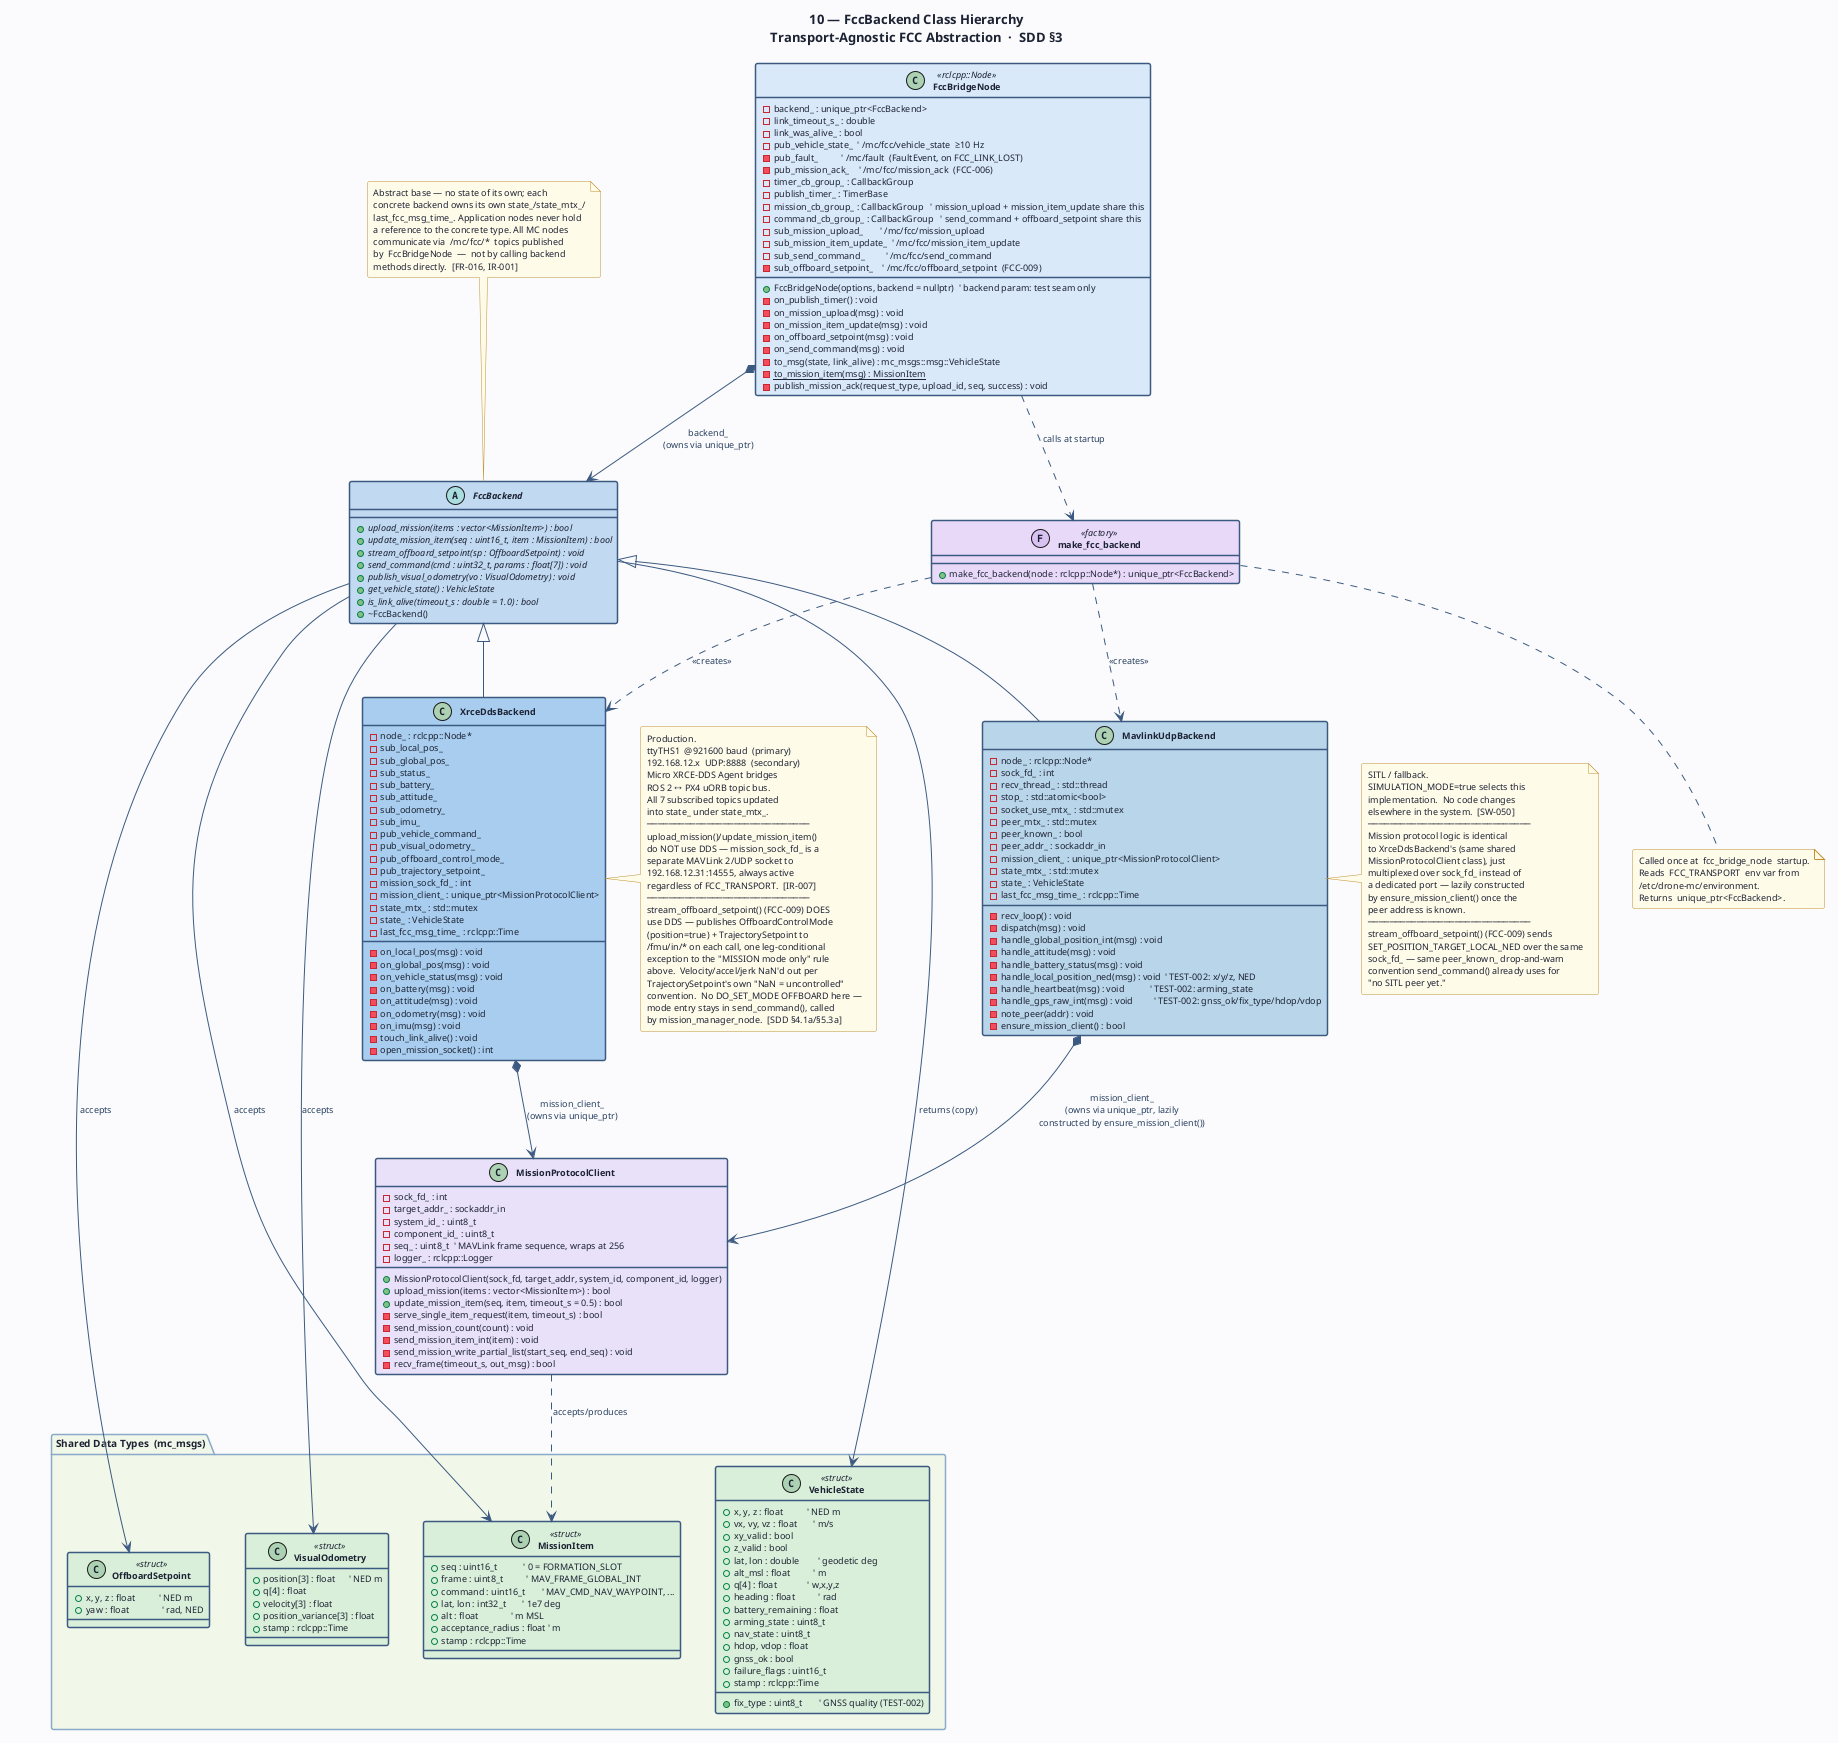

The diagram above was rendered by PlantUML. Its source (embedded in the PNG):
@startuml 10-sdd-fccbackend-class
' ─────────────────────────────────────────────────────────────
' Diagram 10: FccBackend Class Hierarchy
' SDD §3 — Transport-Agnostic FCC Abstraction
' MC-SDD-001
' ─────────────────────────────────────────────────────────────

title "10 — FccBackend Class Hierarchy\nTransport-Agnostic FCC Abstraction  ·  SDD §3"

skinparam BackgroundColor #FAFBFC
skinparam DefaultFontColor #1C2334
skinparam DefaultFontSize 10
skinparam TitleFontSize 13
skinparam TitleFontStyle bold
skinparam shadowing false
skinparam RoundCorner 4
skinparam ClassBorderThickness 1.5
skinparam ClassFontSize 10
skinparam ClassFontStyle bold
skinparam ClassAttributeFontSize 9
skinparam ClassBackgroundColor #F4F8FF
skinparam ClassBorderColor #3D5A80
skinparam ClassStereotypeFontSize 9
skinparam NoteBorderColor #C09030
skinparam NoteBackgroundColor #FFFAE8
skinparam NoteFontSize 9
skinparam ArrowColor #3D5A80
skinparam ArrowFontSize 9
skinparam ArrowFontColor #2A4060
skinparam PackageBorderColor #8AA8C8
skinparam PackageBackgroundColor #F0F4FA
skinparam PackageFontSize 10
skinparam PackageFontStyle bold

' ═══════════════════════════════════════════════════
' DATA TRANSFER OBJECTS
' ═══════════════════════════════════════════════════

package "Shared Data Types  (mc_msgs)" as TYPES #F0F6E8 {

  class VehicleState << struct >> #D8EED8 {
    + x, y, z : float          ' NED m
    + vx, vy, vz : float       ' m/s
    + xy_valid : bool
    + z_valid : bool
    + lat, lon : double        ' geodetic deg
    + alt_msl : float          ' m
    + q[4] : float             ' w,x,y,z
    + heading : float          ' rad
    + battery_remaining : float
    + arming_state : uint8_t
    + nav_state : uint8_t
    + fix_type : uint8_t       ' GNSS quality (TEST-002)
    + hdop, vdop : float
    + gnss_ok : bool
    + failure_flags : uint16_t
    + stamp : rclcpp::Time
  }

  class MissionItem << struct >> #D8EED8 {
    + seq : uint16_t           ' 0 = FORMATION_SLOT
    + frame : uint8_t          ' MAV_FRAME_GLOBAL_INT
    + command : uint16_t       ' MAV_CMD_NAV_WAYPOINT, ...
    + lat, lon : int32_t       ' 1e7 deg
    + alt : float              ' m MSL
    + acceptance_radius : float ' m
    + stamp : rclcpp::Time
  }

  class VisualOdometry << struct >> #D8EED8 {
    + position[3] : float      ' NED m
    + q[4] : float
    + velocity[3] : float
    + position_variance[3] : float
    + stamp : rclcpp::Time
  }

  class OffboardSetpoint << struct >> #D8EED8 {
    + x, y, z : float          ' NED m
    + yaw : float              ' rad, NED
  }
}

' ═══════════════════════════════════════════════════
' ABSTRACT BASE
' ═══════════════════════════════════════════════════

abstract class FccBackend #C0D8F0 {
  {abstract} + upload_mission(items : vector<MissionItem>) : bool
  {abstract} + update_mission_item(seq : uint16_t, item : MissionItem) : bool
  {abstract} + stream_offboard_setpoint(sp : OffboardSetpoint) : void
  {abstract} + send_command(cmd : uint32_t, params : float[7]) : void
  {abstract} + publish_visual_odometry(vo : VisualOdometry) : void
  {abstract} + get_vehicle_state() : VehicleState
  {abstract} + is_link_alive(timeout_s : double = 1.0) : bool
  + ~FccBackend()
}

' ═══════════════════════════════════════════════════
' CONCRETE IMPLEMENTATIONS
' ═══════════════════════════════════════════════════

class XrceDdsBackend #A8CCEE {
  ' uXRCE-DDS transport — production
  - node_ : rclcpp::Node*
  ' Subscriptions  /fmu/out/  (uXRCE-DDS)
  - sub_local_pos_
  - sub_global_pos_
  - sub_status_
  - sub_battery_
  - sub_attitude_
  - sub_odometry_
  - sub_imu_
  ' Publishers  /fmu/in/  (uXRCE-DDS)
  - pub_vehicle_command_
  - pub_visual_odometry_
  ' FCC-009: OFFBOARD stream, published together on each
  ' stream_offboard_setpoint() call — no internal buffering
  - pub_offboard_control_mode_
  - pub_trajectory_setpoint_
  ' Mission protocol — MAVLink 2/UDP :14555 (FCC_MISSION_PORT),
  ' always 192.168.12.x (not DDS; stock PX4 has no DDS-writable
  ' mission topic, IR-007). Protocol logic itself lives in the
  ' shared MissionProtocolClient below, not in this class.
  - mission_sock_fd_ : int
  - mission_client_ : unique_ptr<MissionProtocolClient>
  - state_mtx_ : std::mutex
  - state_ : VehicleState
  - last_fcc_msg_time_ : rclcpp::Time
  __
  - on_local_pos(msg) : void
  - on_global_pos(msg) : void
  - on_vehicle_status(msg) : void
  - on_battery(msg) : void
  - on_attitude(msg) : void
  - on_odometry(msg) : void
  - on_imu(msg) : void
  - touch_link_alive() : void
  - open_mission_socket() : int
}

class MavlinkUdpBackend #B8D4E8 {
  ' MAVLink UDP transport — SITL / fallback. One socket carries vehicle
  ' state, commands, AND the mission protocol (no separate DDS channel
  ' to fall back to in SITL) — unlike XrceDdsBackend's dedicated port.
  - node_ : rclcpp::Node*
  - sock_fd_ : int
  - recv_thread_ : std::thread
  - stop_ : std::atomic<bool>
  - socket_use_mtx_ : std::mutex
  ' Peer (PX4 SITL) is not a fixed address — learned dynamically via
  ' the first recvfrom(), same pattern as MAVSDK's udpin:// style
  - peer_mtx_ : std::mutex
  - peer_known_ : bool
  - peer_addr_ : sockaddr_in
  - mission_client_ : unique_ptr<MissionProtocolClient>
  - state_mtx_ : std::mutex
  - state_ : VehicleState
  - last_fcc_msg_time_ : rclcpp::Time
  __
  - recv_loop() : void
  - dispatch(msg) : void
  - handle_global_position_int(msg) : void
  - handle_attitude(msg) : void
  - handle_battery_status(msg) : void
  - handle_local_position_ned(msg) : void  ' TEST-002: x/y/z, NED
  - handle_heartbeat(msg) : void           ' TEST-002: arming_state
  - handle_gps_raw_int(msg) : void         ' TEST-002: gnss_ok/fix_type/hdop/vdop
  - note_peer(addr) : void
  - ensure_mission_client() : bool
}

' Not itself a FccBackend — a helper each concrete backend owns,
' driving the standard MAVLink mission protocol over a caller-owned
' UDP socket (ICD §3.3 "Mission Protocol"). Shared unmodified by both
' backends — XrceDdsBackend over its dedicated port 14555,
' MavlinkUdpBackend multiplexed over its single existing socket.
class MissionProtocolClient #E8E0F8 {
  - sock_fd_ : int
  - target_addr_ : sockaddr_in
  - system_id_ : uint8_t
  - component_id_ : uint8_t
  - seq_ : uint8_t  ' MAVLink frame sequence, wraps at 256
  - logger_ : rclcpp::Logger
  __
  + MissionProtocolClient(sock_fd, target_addr, system_id, component_id, logger)
  + upload_mission(items : vector<MissionItem>) : bool
  + update_mission_item(seq, item, timeout_s = 0.5) : bool
  - serve_single_item_request(item, timeout_s) : bool
  - send_mission_count(count) : void
  - send_mission_item_int(item) : void
  - send_mission_write_partial_list(start_seq, end_seq) : void
  - recv_frame(timeout_s, out_msg) : bool
}

' ═══════════════════════════════════════════════════
' FACTORY
' ═══════════════════════════════════════════════════

class make_fcc_backend << (F,#D8C0F0) factory >> #E8D8F8 {
  + make_fcc_backend(node : rclcpp::Node*) : unique_ptr<FccBackend>
  ' Reads SIMULATION_MODE env var (bool)
  '  true  → MavlinkUdpBackend
  '  false → XrceDdsBackend
  ' (FCC_TRANSPORT is a separate, XrceDdsBackend-internal env var —
  ' serial vs ethernet — not the class-selection switch)
}

' ═══════════════════════════════════════════════════
' OWNER NODE
' ═══════════════════════════════════════════════════

class FccBridgeNode << rclcpp::Node >> #D8E8F8 {
  ' ROS 2 executable/node name: fcc_bridge_node. Zero business logic —
  ' topic adapter + liveness monitoring + fault publication only
  ' (FCC-004/005/006/009). No /mc/fcc/imu or /mc/fcc/odometry relay
  ' exists yet — SDD §3.4 item 4, tracked separately, not built.
  - backend_ : unique_ptr<FccBackend>
  - link_timeout_s_ : double
  - link_was_alive_ : bool
  - pub_vehicle_state_  ' /mc/fcc/vehicle_state  ≥10 Hz
  - pub_fault_          ' /mc/fault  (FaultEvent, on FCC_LINK_LOST)
  - pub_mission_ack_    ' /mc/fcc/mission_ack  (FCC-006)
  - timer_cb_group_ : CallbackGroup
  - publish_timer_ : TimerBase
  - mission_cb_group_ : CallbackGroup   ' mission_upload + mission_item_update share this
  - command_cb_group_ : CallbackGroup   ' send_command + offboard_setpoint share this
  - sub_mission_upload_       ' /mc/fcc/mission_upload
  - sub_mission_item_update_  ' /mc/fcc/mission_item_update
  - sub_send_command_         ' /mc/fcc/send_command
  - sub_offboard_setpoint_    ' /mc/fcc/offboard_setpoint  (FCC-009)
  __
  + FccBridgeNode(options, backend = nullptr)  ' backend param: test seam only
  - on_publish_timer() : void
  - on_mission_upload(msg) : void
  - on_mission_item_update(msg) : void
  - on_offboard_setpoint(msg) : void
  - on_send_command(msg) : void
  - to_msg(state, link_alive) : mc_msgs::msg::VehicleState
  - {static} to_mission_item(msg) : MissionItem
  - publish_mission_ack(request_type, upload_id, seq, success) : void
}

' ═══════════════════════════════════════════════════
' RELATIONSHIPS
' ═══════════════════════════════════════════════════

FccBackend <|-- XrceDdsBackend
FccBackend <|-- MavlinkUdpBackend

make_fcc_backend ..> XrceDdsBackend    : <<creates>>
make_fcc_backend ..> MavlinkUdpBackend : <<creates>>

FccBridgeNode *--> FccBackend          : backend_\n(owns via unique_ptr)
FccBridgeNode ..>  make_fcc_backend    : calls at startup

XrceDdsBackend   *--> MissionProtocolClient : mission_client_\n(owns via unique_ptr)
MavlinkUdpBackend *--> MissionProtocolClient : mission_client_\n(owns via unique_ptr, lazily\nconstructed by ensure_mission_client())
MissionProtocolClient ..> MissionItem  : accepts/produces

FccBackend --> VehicleState       : returns (copy)
FccBackend --> MissionItem        : accepts
FccBackend --> VisualOdometry     : accepts
FccBackend --> OffboardSetpoint   : accepts

' ═══════════════════════════════════════════════════
' NOTES
' ═══════════════════════════════════════════════════

note top of FccBackend
  Abstract base — no state of its own; each
  concrete backend owns its own state_/state_mtx_/
  last_fcc_msg_time_. Application nodes never hold
  a reference to the concrete type. All MC nodes
  communicate via  /mc/fcc/*  topics published
  by  FccBridgeNode  —  not by calling backend
  methods directly.  [FR-016, IR-001]
end note

note right of XrceDdsBackend
  Production.
  ttyTHS1  @921600 baud  (primary)
  192.168.12.x  UDP:8888  (secondary)
  Micro XRCE-DDS Agent bridges
  ROS 2 ↔ PX4 uORB topic bus.
  All 7 subscribed topics updated
  into state_ under state_mtx_.
  ──────────────────────────────
  upload_mission()/update_mission_item()
  do NOT use DDS — mission_sock_fd_ is a
  separate MAVLink 2/UDP socket to
  192.168.12.31:14555, always active
  regardless of FCC_TRANSPORT.  [IR-007]
  ──────────────────────────────
  stream_offboard_setpoint() (FCC-009) DOES
  use DDS — publishes OffboardControlMode
  (position=true) + TrajectorySetpoint to
  /fmu/in/* on each call, one leg-conditional
  exception to the "MISSION mode only" rule
  above.  Velocity/accel/jerk NaN'd out per
  TrajectorySetpoint's own "NaN = uncontrolled"
  convention.  No DO_SET_MODE OFFBOARD here —
  mode entry stays in send_command(), called
  by mission_manager_node.  [SDD §4.1a/§5.3a]
end note

note right of MavlinkUdpBackend
  SITL / fallback.
  SIMULATION_MODE=true selects this
  implementation.  No code changes
  elsewhere in the system.  [SW-050]
  ──────────────────────────────
  Mission protocol logic is identical
  to XrceDdsBackend's (same shared
  MissionProtocolClient class), just
  multiplexed over sock_fd_ instead of
  a dedicated port — lazily constructed
  by ensure_mission_client() once the
  peer address is known.
  ──────────────────────────────
  stream_offboard_setpoint() (FCC-009) sends
  SET_POSITION_TARGET_LOCAL_NED over the same
  sock_fd_ — same peer_known_ drop-and-warn
  convention send_command() already uses for
  "no SITL peer yet."
end note

note bottom of make_fcc_backend
  Called once at  fcc_bridge_node  startup.
  Reads  FCC_TRANSPORT  env var from
  /etc/drone-mc/environment.
  Returns  unique_ptr<FccBackend>.
end note

@enduml